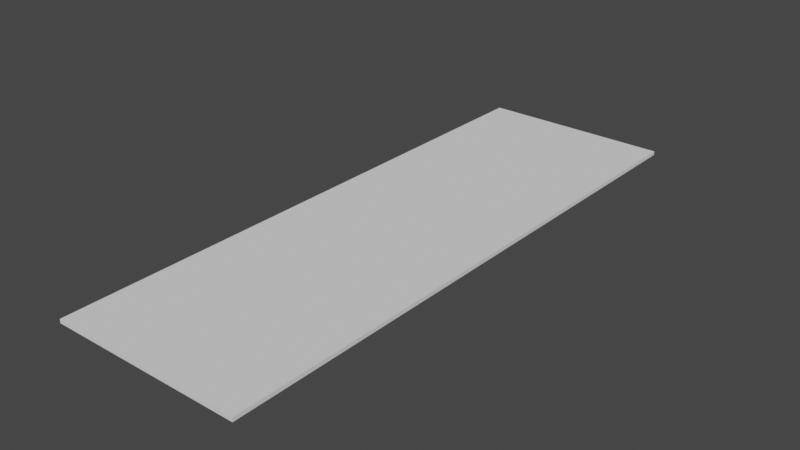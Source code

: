 # Source: long.blend  (saved by Blender 2.93.21; exported with 4.5.12 LTS)
import bpy
from mathutils import Matrix  # noqa: F401  (used for matrix-valued properties, if any)

bpy.ops.wm.read_factory_settings(use_empty=True)
scene = bpy.context.scene
scene.name = 'Scene'

# ---- collections
col_collection = bpy.data.collections.new('Collection'); scene.collection.children.link(col_collection)

# ---- world
world_world = bpy.data.worlds.new('World'); scene.world = world_world
world_world.use_nodes = True; world_world.node_tree.nodes.clear()
_N = world_world.node_tree.nodes; _L = world_world.node_tree.links
n0 = _N.new('ShaderNodeOutputWorld'); n0.name = 'World Output'; n0.location = (300, 300)
n1 = _N.new('ShaderNodeBackground'); n1.name = 'Background'; n1.location = (10, 300)
n1.inputs[0].default_value = (0.05088, 0.05088, 0.05088, 1.0)
_L.new(n1.outputs[0], n0.inputs[0])
n0.is_active_output = True
world_world.color = (0.05088, 0.05088, 0.05088)
world_world.use_sun_shadow = False
world_world.sun_shadow_jitter_overblur = 0.0

# ---- meshes
me_cube_004 = bpy.data.meshes.new('Cube.004')
me_cube_004.from_pydata([(-50.52, -303.9, -1.0), (-50.52, -303.9, 1.0), (-50.52, 0.0, -1.0), (-50.52, 0.0, 1.0), (50.52, -303.9, -1.0), (50.52, -303.9, 1.0), (50.52, 0.0, -1.0), (50.52, 0.0, 1.0)], [], [(0, 1, 3, 2), (2, 3, 7, 6), (6, 7, 5, 4), (4, 5, 1, 0), (2, 6, 4, 0), (7, 3, 1, 5)])
_uv = me_cube_004.uv_layers.new(name='UVMap')
_uv.uv.foreach_set('vector', [0.375, 0.0, 0.625, 0.0, 0.625, 0.25, 0.375, 0.25, 0.375, 0.25, 0.625, 0.25, 0.625, 0.5, 0.375, 0.5, 0.375, 0.5, 0.625, 0.5, 0.625, 0.75, 0.375, 0.75, 0.375, 0.75, 0.625, 0.75, 0.625, 1.0, 0.375, 1.0, 0.125, 0.5, 0.375, 0.5, 0.375, 0.75, 0.125, 0.75, 0.625, 0.5, 0.875, 0.5, 0.875, 0.75, 0.625, 0.75])
me_cube_004.use_remesh_fix_poles = True
me_cube_004.use_remesh_preserve_attributes = False
me_cube_004.update()

# ---- objects
ob_long = bpy.data.objects.new('long', me_cube_004)

# ---- transforms, parenting, visibility, modifiers, constraints
ob_long.location = (-0.3447, 0.0, 0.0)

# ---- collection membership
col_collection.objects.link(ob_long)

# ---- scene / render settings (as saved in the file)
scene.frame_start = 1; scene.frame_end = 250; scene.frame_set(1)
scene.render.engine = 'BLENDER_EEVEE_NEXT'
scene.cycles.use_denoising = False
scene.cycles.samples = 128
scene.cycles.sampling_pattern = 'TABULATED_SOBOL'
scene.cycles.use_adaptive_sampling = False
scene.cycles.use_light_tree = False
scene.view_settings.view_transform = 'Filmic'
bpy.context.view_layer.update()

# ---- added for rendering (the .blend has no active camera and no usable light): camera, sun
cam_auto = bpy.data.cameras.new('AutoCamera')
cam_auto.lens = 50.0
cam_auto.sensor_width = 36.0
cam_auto.clip_end = 5200.32
ob_auto_camera = bpy.data.objects.new('AutoCamera', cam_auto)
scene.collection.objects.link(ob_auto_camera)
ob_auto_camera.location = (295.971, -507.529, 237.052)
ob_auto_camera.rotation_euler = (1.09748, -7.21219e-08, 0.694738)
scene.camera = ob_auto_camera
light_auto_sun = bpy.data.lights.new('AutoSun', 'SUN')
light_auto_sun.energy = 3.0
light_auto_sun.angle = 0.0523599
ob_auto_sun = bpy.data.objects.new('AutoSun', light_auto_sun)
scene.collection.objects.link(ob_auto_sun)
ob_auto_sun.rotation_euler = (0.872665, 0.174533, 0.523599)
bpy.context.view_layer.update()
